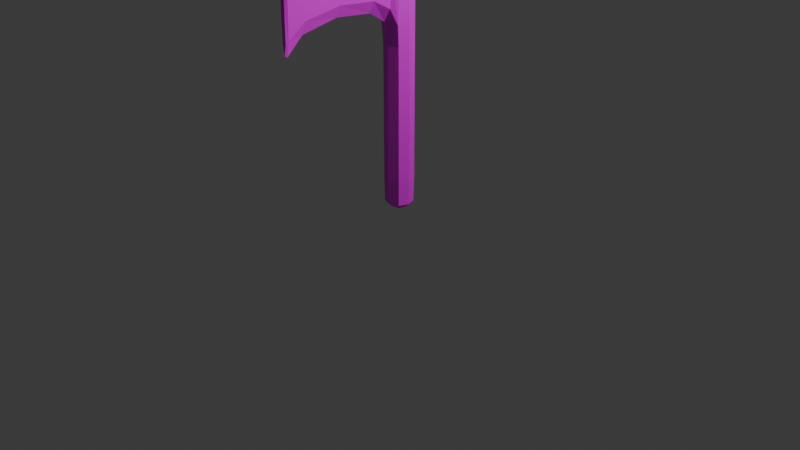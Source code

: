 # Source: ax.blend  (saved by Blender 4.3.34; exported with 4.5.12 LTS)
import bpy
from mathutils import Matrix  # noqa: F401  (used for matrix-valued properties, if any)

bpy.ops.wm.read_factory_settings(use_empty=True)
scene = bpy.context.scene
scene.name = 'Scene'

# ---- collections
col_collection = bpy.data.collections.new('Collection'); scene.collection.children.link(col_collection)

# ---- images (referenced by path relative to the original .blend; pixels are not part of the script)
import os
ASSET_DIR = os.environ.get("B2B_ASSET_DIR", "")  # directory of the original .blend (textures are referenced by path, not embedded)
HERE = os.path.dirname(os.path.abspath(__file__))  # packed textures are extracted next to this script under _unpacked/

def load_image(name, relpath, width, height, colorspace="sRGB"):
    """Load a texture the original file referenced (path relative to the .blend, or extracted next to this script)."""
    p = next((c for c in (os.path.join(HERE, relpath), os.path.join(ASSET_DIR, relpath)) if relpath and os.path.exists(c)), "")
    if p:
        img = bpy.data.images.load(p, check_existing=True)
        img.name = name
    else:  # same state as the original file: an image datablock whose file is absent (Cycles renders it pink)
        img = bpy.data.images.new(name, width, height)
        img.source = "FILE"
        img.filepath = "//" + (relpath or name)
    img.colorspace_settings.name = colorspace
    return img
img_axbody_png = load_image('axBody.png', 'axBody.png', 1024, 1024, 'sRGB')

# ---- materials (node trees are filled in below, after node groups)
mat_material = bpy.data.materials.new('Material')
mat_material.alpha_threshold = 0.0
mat_material.roughness = 0.5
mat_material.line_color = (0.0, 0.0, 0.0, 1.0)

# ---- material node trees
mat_material.use_nodes = True; mat_material.node_tree.nodes.clear()
_N = mat_material.node_tree.nodes; _L = mat_material.node_tree.links
n0 = _N.new('ShaderNodeOutputMaterial'); n0.name = 'Material Output'; n0.location = (300, 300)
n1 = _N.new('ShaderNodeBsdfPrincipled'); n1.name = 'Principled BSDF'; n1.location = (10, 300)
n1.inputs[3].default_value = 1.45
n2 = _N.new('ShaderNodeTexImage'); n2.name = '画像テクスチャ'; n2.location = (-280, 280)
n2.image = img_axbody_png
_L.new(n1.outputs[0], n0.inputs[0])
_L.new(n2.outputs[0], n1.inputs[0])
n0.is_active_output = True

# ---- world
world_world = bpy.data.worlds.new('World'); scene.world = world_world
world_world.use_nodes = True; world_world.node_tree.nodes.clear()
_N = world_world.node_tree.nodes; _L = world_world.node_tree.links
n0 = _N.new('ShaderNodeOutputWorld'); n0.name = 'World Output'; n0.location = (300, 300)
n1 = _N.new('ShaderNodeBackground'); n1.name = 'Background'; n1.location = (10, 300)
n1.inputs[0].default_value = (0.05088, 0.05088, 0.05088, 1.0)
_L.new(n1.outputs[0], n0.inputs[0])
n0.is_active_output = True
world_world.color = (0.05088, 0.05088, 0.05088)
world_world.sun_shadow_jitter_overblur = 0.0

# ---- cameras
cam_camera = bpy.data.cameras.new('Camera')
cam_camera.clip_end = 100.0
cam_camera.ortho_scale = 7.314

# ---- lights
light_light = bpy.data.lights.new('Light', 'POINT')
light_light.energy = 1000.0
light_light.shadow_soft_size = 0.1

# ---- meshes
me_cube = bpy.data.meshes.new('Cube')
me_cube.from_pydata([(0.1578, 0.1578, 1.852), (0.1578, 0.1578, 0.1832), (0.1578, -0.1578, 1.852), (0.1578, -0.1578, 0.1832), (-0.1578, 0.1578, 1.852), (-0.1578, 0.1578, 0.1832), (-0.1578, -0.1578, 1.852), (-0.1578, -0.1578, 0.1832), (-0.1578, 0.1578, 0.1676), (-0.1578, -0.1578, 0.1676), (0.1578, 0.1578, 0.1676), (0.1578, -0.1578, 0.1676), (0.1578, -0.1578, 1.864), (-0.1578, -0.1578, 1.864), (0.1578, 0.1578, 1.864), (-0.1578, 0.1578, 1.864), (0.1578, -0.1578, 3.151), (-0.1578, -0.1578, 3.151), (0.1578, 0.1578, 3.151), (-0.1578, 0.1578, 3.151), (0.1578, -0.1578, 3.174), (-0.1578, -0.1578, 3.174), (0.1578, 0.1578, 3.174), (-0.1578, 0.1578, 3.174), (0.06265, -0.165, 2.198), (-0.06265, -0.165, 2.212), (0.06265, -0.165, 3.151), (-0.06265, -0.165, 3.151), (0.06088, -1.343, 2.198), (-0.06088, -1.343, 2.231), (0.06088, -1.343, 3.151), (-0.06088, -1.343, 3.151), (0.02876, -1.349, 1.587), (-0.02876, -1.349, 1.587), (0.02876, -1.349, 3.151), (-0.02876, -1.349, 3.151)], [], [(0, 4, 15, 14), (3, 2, 6, 7), (7, 6, 4, 5), (5, 1, 10, 8), (1, 0, 2, 3), (5, 4, 0, 1), (8, 10, 11, 9), (3, 7, 9, 11), (7, 5, 8, 9), (1, 3, 11, 10), (17, 13, 25, 27), (6, 2, 12, 13), (4, 6, 13, 15), (2, 0, 14, 12), (18, 19, 23, 22), (14, 15, 19, 18), (12, 14, 18, 16), (15, 13, 17, 19), (22, 23, 21, 20), (16, 18, 22, 20), (19, 17, 21, 23), (17, 16, 20, 21), (24, 26, 30, 28), (13, 12, 24, 25), (12, 16, 26, 24), (16, 17, 27, 26), (31, 29, 33, 35), (25, 24, 28, 29), (27, 25, 29, 31), (26, 27, 31, 30), (33, 32, 34, 35), (30, 31, 35, 34), (28, 30, 34, 32), (29, 28, 32, 33)])
_uv = me_cube.uv_layers.new(name='UVMap')
_uv.uv.foreach_set('vector', [0.8617, 0.5, 0.8617, 0.4212, 0.8617, 0.4212, 0.8617, 0.5, 0.8454, 0.5788, 0.8617, 0.5788, 0.8617, 0.6576, 0.8454, 0.6576, 0.8454, 0.3424, 0.8617, 0.3424, 0.8617, 0.4212, 0.8454, 0.4212, 0.8454, 0.4212, 0.8454, 0.5, 0.8454, 0.5, 0.8454, 0.4212, 0.8454, 0.5, 0.8617, 0.5, 0.8617, 0.5788, 0.8454, 0.5788, 0.8454, 0.4212, 0.8617, 0.4212, 0.8617, 0.5, 0.8454, 0.5, 0.8291, 0.5, 0.8454, 0.5, 0.8454, 0.5788, 0.8291, 0.5788, 0.8454, 0.5788, 0.8454, 0.6576, 0.8454, 0.6576, 0.8454, 0.5788, 0.8454, 0.3424, 0.8454, 0.4212, 0.8454, 0.4212, 0.8454, 0.3424, 0.8454, 0.5, 0.8454, 0.5788, 0.8454, 0.5788, 0.8454, 0.5, 0.8113, -5.695e-05, 0.8136, 0.9999, 0.7388, 0.7297, 0.7372, 0.0001141, 0.8617, 0.6576, 0.8617, 0.5788, 0.8617, 0.5788, 0.8617, 0.6576, 0.8617, 0.4212, 0.8617, 0.3424, 0.8617, 0.3424, 0.8617, 0.4212, 0.8617, 0.5788, 0.8617, 0.5, 0.8617, 0.5, 0.8617, 0.5788, 0.8617, 0.5, 0.8617, 0.4212, 0.8617, 0.4212, 0.8617, 0.5, 0.8617, 0.5, 0.8617, 0.4212, 0.8617, 0.4212, 0.8617, 0.5, 0.8617, 0.5788, 0.8617, 0.5, 0.8617, 0.5, 0.8617, 0.5788, 0.8617, 0.4212, 0.8617, 0.3424, 0.8617, 0.3424, 0.8617, 0.4212, 0.8617, 0.5, 0.878, 0.5, 0.878, 0.5788, 0.8617, 0.5788, 0.8617, 0.5788, 0.8617, 0.5, 0.8617, 0.5, 0.8617, 0.5788, 0.8617, 0.4212, 0.8617, 0.3424, 0.8617, 0.3424, 0.8617, 0.4212, 0.8047, 1.006, 0.8047, 0.005887, 0.8796, 0.005887, 0.8796, 1.006, 0.669, 0.1263, 0.6478, 0.8008, 0.02612, 0.7656, 0.04735, 0.09113, 0.9345, 0.3359, 0.9961, 0.811, 0.4749, 0.7329, 0.4293, 0.5471, 0.6801, 0.5749, 0.6801, 0.5749, 0.6801, 0.5749, 0.6801, 0.5749, 0.7862, 1.501e-05, 0.7862, 1.0, 0.7637, 0.6985, 0.7637, 0.3016, 0.01175, 1.0, 0.01175, 0.412, 0.03275, 2.805e-05, 0.03275, 1.0, 0.32, 0.4331, 0.3388, 0.5199, 0.2091, 0.5238, 0.1903, 0.4368, 0.7236, 0.06346, 0.719, 0.8971, -0.0003898, 0.8815, 0.004046, 0.06513, 0.3372, 0.5278, 0.3324, 0.9601, 0.2029, 0.9302, 0.2076, 0.5101, 0.03275, 2.805e-05, 0.06953, 2.805e-05, 0.06953, 1.0, 0.03275, 1.0, 0.1625, 0.6179, 0.1625, 0.6967, 0.1625, 0.6967, 0.1625, 0.6179, 0.09054, 0.3906, 0.09054, 1.0, 0.06953, 1.0, 0.06953, 2.805e-05, 0.1644, 0.7084, 0.1644, 0.6296, 0.1644, 0.6296, 0.1644, 0.7084])
me_cube.materials.append(mat_material)
me_cube.use_mirror_vertex_groups = False
me_cube.update()

# ---- objects
ob_cube = bpy.data.objects.new('Cube', me_cube)
ob_light = bpy.data.objects.new('Light', light_light)
ob_camera = bpy.data.objects.new('Camera', cam_camera)

# ---- transforms, parenting, visibility, modifiers, constraints
ob_cube.location = (0.0, 0.0, 0.0)
ob_cube.lock_rotations_4d = False
ob_cube.empty_display_type = 'ARROWS'
ob_cube.lineart.crease_threshold = 0.0
_m = ob_cube.modifiers.new('細分化', 'SUBSURF')
_m.render_levels = 1
ob_light.location = (4.076, 1.005, 5.904)
ob_light.rotation_euler = (0.6503, 0.05522, 1.866)
ob_light.lock_rotations_4d = False
ob_light.empty_display_type = 'ARROWS'
ob_light.color = (0.0, 0.0, 0.0, 0.0)
ob_light.lineart.crease_threshold = 0.0
ob_camera.location = (7.359, -6.926, 4.958)
ob_camera.rotation_euler = (1.109, 0.0, 0.8149)
ob_camera.lock_rotations_4d = False
ob_camera.empty_display_type = 'ARROWS'
ob_camera.color = (0.0, 0.0, 0.0, 0.0)
ob_camera.display_type = 'WIRE'
ob_camera.lineart.crease_threshold = 0.0

# ---- collection membership
col_collection.objects.link(ob_cube)
col_collection.objects.link(ob_light)
col_collection.objects.link(ob_camera)

# ---- scene / render settings (as saved in the file)
scene.camera = ob_camera
scene.frame_start = 1; scene.frame_end = 250; scene.frame_set(1)
scene.render.engine = 'BLENDER_EEVEE_NEXT'
bpy.context.view_layer.update()
